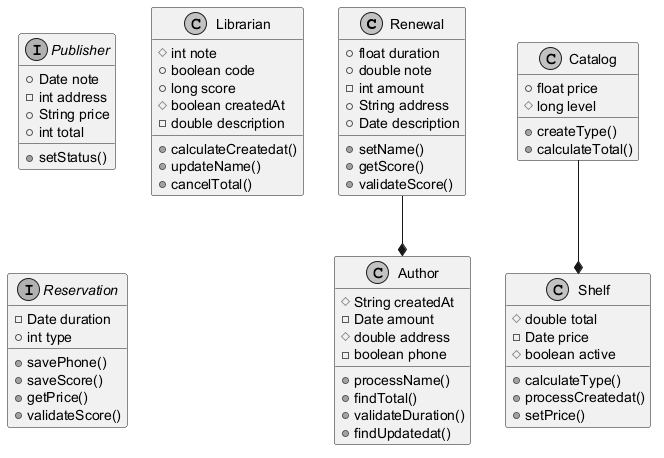

The diagram above was rendered by PlantUML. Its source (embedded in the PNG):
@startuml
skinparam monochrome true
class Renewal {
  +float duration
  +double note
  -int amount
  +String address
  +Date description
  +setName()
  +getScore()
  +validateScore()
}
class Catalog {
  +float price
  #long level
  +createType()
  +calculateTotal()
}
interface Publisher {
  +Date note
  -int address
  +String price
  +int total
  +setStatus()
}
class Author {
  #String createdAt
  -Date amount
  #double address
  -boolean phone
  +processName()
  +findTotal()
  +validateDuration()
  +findUpdatedat()
}
class Shelf {
  #double total
  -Date price
  #boolean active
  +calculateType()
  +processCreatedat()
  +setPrice()
}
class Librarian {
  #int note
  +boolean code
  +long score
  #boolean createdAt
  -double description
  +calculateCreatedat()
  +updateName()
  +cancelTotal()
}
interface Reservation {
  -Date duration
  +int type
  +savePhone()
  +saveScore()
  +getPrice()
  +validateScore()
}
Catalog --* Shelf
Renewal --* Author
@enduml